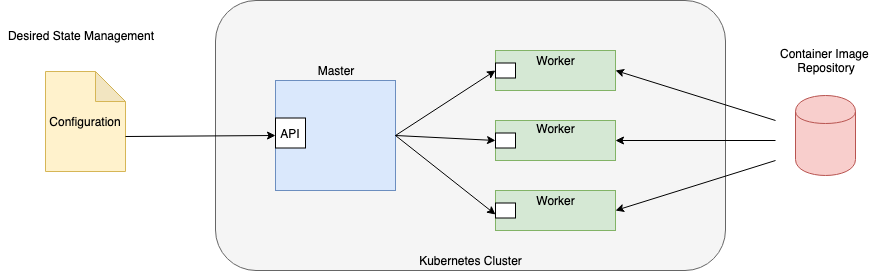

The diagram above was exported from draw.io. Its source (the exported page's mxGraphModel, read from the mxfile embedded in the PNG):
<mxGraphModel dx="897" dy="535" grid="1" gridSize="10" guides="1" tooltips="1" connect="1" arrows="1" fold="1" page="1" pageScale="1" pageWidth="1100" pageHeight="850" math="0" shadow="0">
  <root>
    <mxCell id="0" />
    <mxCell id="1" parent="0" />
    <mxCell id="4qfLXSHZ_6eJQ41MViKW-1" value="Configuration" style="shape=note;whiteSpace=wrap;html=1;backgroundOutline=1;darkOpacity=0.05;fillColor=#fff2cc;strokeColor=#d6b656;" vertex="1" parent="1">
      <mxGeometry x="70" y="101" width="80" height="100" as="geometry" />
    </mxCell>
    <mxCell id="4qfLXSHZ_6eJQ41MViKW-3" value="" style="rounded=1;whiteSpace=wrap;html=1;fillColor=#f5f5f5;strokeColor=#666666;fontColor=#333333;" vertex="1" parent="1">
      <mxGeometry x="240" y="30" width="510" height="270" as="geometry" />
    </mxCell>
    <mxCell id="4qfLXSHZ_6eJQ41MViKW-4" value="" style="rounded=0;whiteSpace=wrap;html=1;fillColor=#dae8fc;strokeColor=#6c8ebf;" vertex="1" parent="1">
      <mxGeometry x="300" y="110" width="120" height="110" as="geometry" />
    </mxCell>
    <mxCell id="4qfLXSHZ_6eJQ41MViKW-5" value="Master" style="text;html=1;strokeColor=none;fillColor=none;align=center;verticalAlign=middle;whiteSpace=wrap;rounded=0;" vertex="1" parent="1">
      <mxGeometry x="340" y="90" width="40" height="20" as="geometry" />
    </mxCell>
    <mxCell id="4qfLXSHZ_6eJQ41MViKW-8" value="" style="group" vertex="1" connectable="0" parent="1">
      <mxGeometry x="520" y="220" width="120" height="40" as="geometry" />
    </mxCell>
    <mxCell id="4qfLXSHZ_6eJQ41MViKW-6" value="" style="rounded=0;whiteSpace=wrap;html=1;fillColor=#d5e8d4;strokeColor=#82b366;" vertex="1" parent="4qfLXSHZ_6eJQ41MViKW-8">
      <mxGeometry width="120" height="40" as="geometry" />
    </mxCell>
    <mxCell id="4qfLXSHZ_6eJQ41MViKW-7" value="" style="rounded=0;whiteSpace=wrap;html=1;" vertex="1" parent="4qfLXSHZ_6eJQ41MViKW-8">
      <mxGeometry y="12.5" width="20" height="15" as="geometry" />
    </mxCell>
    <mxCell id="4qfLXSHZ_6eJQ41MViKW-23" value="Worker" style="text;html=1;strokeColor=none;fillColor=none;align=center;verticalAlign=middle;whiteSpace=wrap;rounded=0;" vertex="1" parent="4qfLXSHZ_6eJQ41MViKW-8">
      <mxGeometry x="40" width="40" height="20" as="geometry" />
    </mxCell>
    <mxCell id="4qfLXSHZ_6eJQ41MViKW-9" value="" style="group;fillColor=#d5e8d4;strokeColor=#82b366;" vertex="1" connectable="0" parent="1">
      <mxGeometry x="520" y="80" width="120" height="40" as="geometry" />
    </mxCell>
    <mxCell id="4qfLXSHZ_6eJQ41MViKW-10" value="" style="rounded=0;whiteSpace=wrap;html=1;fillColor=#d5e8d4;strokeColor=#82b366;" vertex="1" parent="4qfLXSHZ_6eJQ41MViKW-9">
      <mxGeometry width="120" height="40" as="geometry" />
    </mxCell>
    <mxCell id="4qfLXSHZ_6eJQ41MViKW-11" value="" style="rounded=0;whiteSpace=wrap;html=1;" vertex="1" parent="4qfLXSHZ_6eJQ41MViKW-9">
      <mxGeometry y="12.5" width="20" height="15" as="geometry" />
    </mxCell>
    <mxCell id="4qfLXSHZ_6eJQ41MViKW-21" value="Worker" style="text;html=1;strokeColor=none;fillColor=none;align=center;verticalAlign=middle;whiteSpace=wrap;rounded=0;" vertex="1" parent="4qfLXSHZ_6eJQ41MViKW-9">
      <mxGeometry x="40" width="40" height="20" as="geometry" />
    </mxCell>
    <mxCell id="4qfLXSHZ_6eJQ41MViKW-12" value="" style="group;fillColor=#d5e8d4;strokeColor=#82b366;" vertex="1" connectable="0" parent="1">
      <mxGeometry x="520" y="150" width="120" height="40" as="geometry" />
    </mxCell>
    <mxCell id="4qfLXSHZ_6eJQ41MViKW-13" value="" style="rounded=0;whiteSpace=wrap;html=1;fillColor=#d5e8d4;strokeColor=#82b366;" vertex="1" parent="4qfLXSHZ_6eJQ41MViKW-12">
      <mxGeometry width="120" height="40" as="geometry" />
    </mxCell>
    <mxCell id="4qfLXSHZ_6eJQ41MViKW-14" value="" style="rounded=0;whiteSpace=wrap;html=1;" vertex="1" parent="4qfLXSHZ_6eJQ41MViKW-12">
      <mxGeometry y="12.5" width="20" height="15" as="geometry" />
    </mxCell>
    <mxCell id="4qfLXSHZ_6eJQ41MViKW-22" value="Worker" style="text;html=1;strokeColor=none;fillColor=none;align=center;verticalAlign=middle;whiteSpace=wrap;rounded=0;" vertex="1" parent="4qfLXSHZ_6eJQ41MViKW-12">
      <mxGeometry x="40" y="-2.5" width="40" height="20" as="geometry" />
    </mxCell>
    <mxCell id="4qfLXSHZ_6eJQ41MViKW-15" value="API" style="whiteSpace=wrap;html=1;aspect=fixed;" vertex="1" parent="1">
      <mxGeometry x="300" y="147.5" width="30" height="30" as="geometry" />
    </mxCell>
    <mxCell id="4qfLXSHZ_6eJQ41MViKW-16" value="" style="endArrow=classic;html=1;exitX=0;exitY=0;exitDx=80;exitDy=65;exitPerimeter=0;entryX=0.118;entryY=0.5;entryDx=0;entryDy=0;entryPerimeter=0;" edge="1" parent="1" source="4qfLXSHZ_6eJQ41MViKW-1" target="4qfLXSHZ_6eJQ41MViKW-3">
      <mxGeometry width="50" height="50" relative="1" as="geometry">
        <mxPoint x="70" y="370" as="sourcePoint" />
        <mxPoint x="120" y="320" as="targetPoint" />
      </mxGeometry>
    </mxCell>
    <mxCell id="4qfLXSHZ_6eJQ41MViKW-17" value="" style="endArrow=classic;html=1;exitX=1;exitY=0.5;exitDx=0;exitDy=0;" edge="1" parent="1" source="4qfLXSHZ_6eJQ41MViKW-4">
      <mxGeometry width="50" height="50" relative="1" as="geometry">
        <mxPoint x="445" y="245" as="sourcePoint" />
        <mxPoint x="520" y="244" as="targetPoint" />
      </mxGeometry>
    </mxCell>
    <mxCell id="4qfLXSHZ_6eJQ41MViKW-18" value="" style="endArrow=classic;html=1;entryX=0;entryY=0.5;entryDx=0;entryDy=0;" edge="1" parent="1" target="4qfLXSHZ_6eJQ41MViKW-14">
      <mxGeometry width="50" height="50" relative="1" as="geometry">
        <mxPoint x="420" y="165" as="sourcePoint" />
        <mxPoint x="520" y="175" as="targetPoint" />
      </mxGeometry>
    </mxCell>
    <mxCell id="4qfLXSHZ_6eJQ41MViKW-19" value="" style="endArrow=classic;html=1;exitX=1;exitY=0.5;exitDx=0;exitDy=0;entryX=0;entryY=0.5;entryDx=0;entryDy=0;" edge="1" parent="1" source="4qfLXSHZ_6eJQ41MViKW-4" target="4qfLXSHZ_6eJQ41MViKW-11">
      <mxGeometry width="50" height="50" relative="1" as="geometry">
        <mxPoint x="425" y="177.5" as="sourcePoint" />
        <mxPoint x="475" y="127.5" as="targetPoint" />
      </mxGeometry>
    </mxCell>
    <mxCell id="4qfLXSHZ_6eJQ41MViKW-20" value="Kubernetes Cluster" style="text;html=1;strokeColor=none;fillColor=none;align=center;verticalAlign=middle;whiteSpace=wrap;rounded=0;" vertex="1" parent="1">
      <mxGeometry x="427.5" y="280" width="135" height="20" as="geometry" />
    </mxCell>
    <mxCell id="4qfLXSHZ_6eJQ41MViKW-24" value="Desired State Management" style="text;html=1;strokeColor=none;fillColor=none;align=center;verticalAlign=middle;whiteSpace=wrap;rounded=0;" vertex="1" parent="1">
      <mxGeometry x="25" y="40" width="160" height="50" as="geometry" />
    </mxCell>
    <mxCell id="4qfLXSHZ_6eJQ41MViKW-25" value="" style="shape=cylinder;whiteSpace=wrap;html=1;boundedLbl=1;backgroundOutline=1;fillColor=#f8cecc;strokeColor=#b85450;" vertex="1" parent="1">
      <mxGeometry x="820" y="125" width="60" height="80" as="geometry" />
    </mxCell>
    <mxCell id="4qfLXSHZ_6eJQ41MViKW-26" value="Container Image &lt;br&gt;Repository" style="text;html=1;strokeColor=none;fillColor=none;align=center;verticalAlign=middle;whiteSpace=wrap;rounded=0;" vertex="1" parent="1">
      <mxGeometry x="800" y="70" width="100" height="40" as="geometry" />
    </mxCell>
    <mxCell id="4qfLXSHZ_6eJQ41MViKW-27" value="" style="endArrow=classic;html=1;entryX=1;entryY=0.5;entryDx=0;entryDy=0;" edge="1" parent="1" target="4qfLXSHZ_6eJQ41MViKW-6">
      <mxGeometry width="50" height="50" relative="1" as="geometry">
        <mxPoint x="800" y="190" as="sourcePoint" />
        <mxPoint x="810" y="150" as="targetPoint" />
      </mxGeometry>
    </mxCell>
    <mxCell id="4qfLXSHZ_6eJQ41MViKW-31" value="" style="endArrow=classic;html=1;entryX=1;entryY=0.5;entryDx=0;entryDy=0;" edge="1" parent="1" target="4qfLXSHZ_6eJQ41MViKW-13">
      <mxGeometry width="50" height="50" relative="1" as="geometry">
        <mxPoint x="800" y="170" as="sourcePoint" />
        <mxPoint x="650" y="250" as="targetPoint" />
      </mxGeometry>
    </mxCell>
    <mxCell id="4qfLXSHZ_6eJQ41MViKW-32" value="" style="endArrow=classic;html=1;entryX=1;entryY=0.5;entryDx=0;entryDy=0;" edge="1" parent="1" target="4qfLXSHZ_6eJQ41MViKW-10">
      <mxGeometry width="50" height="50" relative="1" as="geometry">
        <mxPoint x="800" y="150" as="sourcePoint" />
        <mxPoint x="660" y="260" as="targetPoint" />
      </mxGeometry>
    </mxCell>
  </root>
</mxGraphModel>